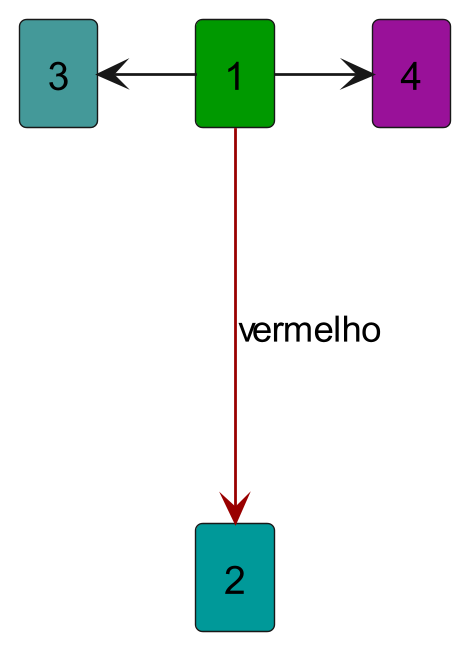

The diagram above was rendered by PlantUML. Its source (embedded in the PNG):
@startuml
rectangle 1 #009900
rectangle 2 #009999
rectangle 3 #449999
rectangle 4 #991199
1 ---> 2 #990000:vermelho
3 <- 1
1 -> 4

@enduml